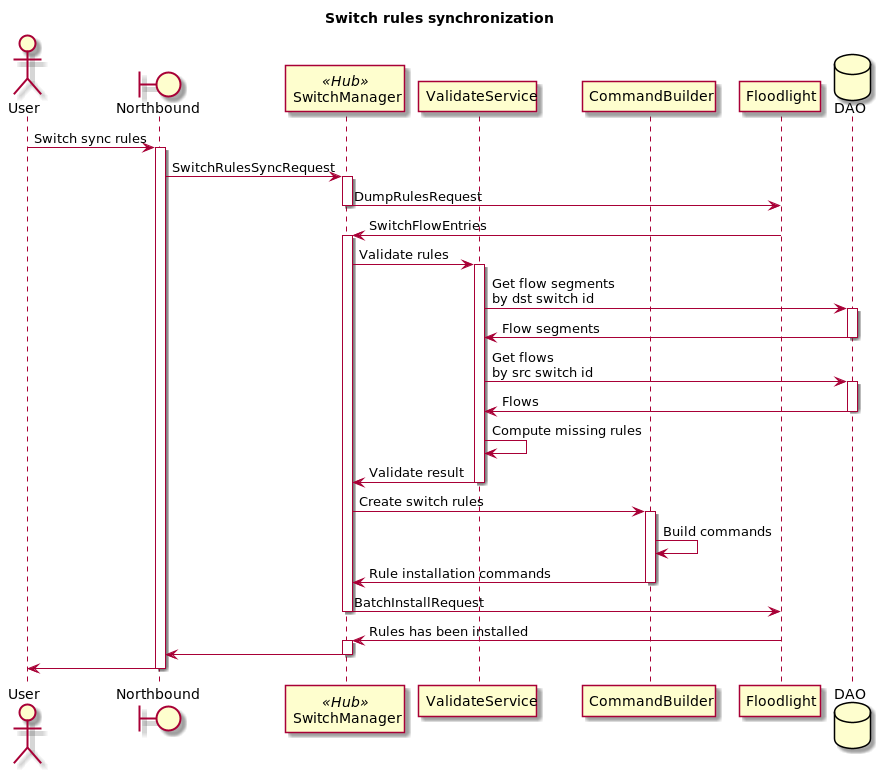

The diagram above was rendered by PlantUML. Its source (embedded in the PNG):
@startuml
title Switch rules synchronization

actor User
boundary Northbound as NB
participant SwitchManager << Hub >>
participant ValidateService
participant CommandBuilder
participant Floodlight as FL
database DAO

User -> NB : Switch sync rules

activate NB
NB -> SwitchManager : SwitchRulesSyncRequest
activate SwitchManager

SwitchManager -> FL : DumpRulesRequest
deactivate SwitchManager
FL -> SwitchManager : SwitchFlowEntries
activate SwitchManager
SwitchManager -> ValidateService : Validate rules
activate ValidateService
ValidateService -> DAO : Get flow segments\nby dst switch id
activate DAO
DAO -> ValidateService : Flow segments
deactivate DAO
ValidateService -> DAO : Get flows\nby src switch id
activate DAO
DAO -> ValidateService : Flows
deactivate DAO
ValidateService -> ValidateService : Compute missing rules

ValidateService -> SwitchManager : Validate result
deactivate ValidateService

SwitchManager -> CommandBuilder : Create switch rules
activate CommandBuilder
CommandBuilder -> CommandBuilder : Build commands
CommandBuilder -> SwitchManager : Rule installation commands
deactivate CommandBuilder

SwitchManager -> FL : BatchInstallRequest
deactivate SwitchManager
FL -> SwitchManager : Rules has been installed

activate SwitchManager
SwitchManager -> NB
deactivate SwitchManager
NB -> User
deactivate NB

 @enduml